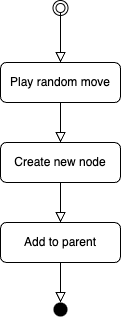

The diagram above was exported from draw.io. Its source (the exported page's mxGraphModel, read from the mxfile embedded in the PNG):
<mxGraphModel dx="984" dy="747" grid="1" gridSize="10" guides="1" tooltips="1" connect="1" arrows="1" fold="1" page="1" pageScale="1" pageWidth="1600" pageHeight="1200" math="0" shadow="0">
  <root>
    <mxCell id="0" />
    <mxCell id="1" parent="0" />
    <mxCell id="EghsvjDyHwBVvN8jaxBa-1" value="" style="rounded=0;html=1;jettySize=auto;orthogonalLoop=1;fontSize=11;endArrow=block;endFill=0;endSize=8;strokeWidth=1;shadow=0;labelBackgroundColor=none;edgeStyle=orthogonalEdgeStyle;" edge="1" parent="1">
      <mxGeometry relative="1" as="geometry">
        <mxPoint x="370" y="180" as="sourcePoint" />
        <mxPoint x="370" y="230" as="targetPoint" />
      </mxGeometry>
    </mxCell>
    <mxCell id="EghsvjDyHwBVvN8jaxBa-5" style="edgeStyle=orthogonalEdgeStyle;shape=connector;rounded=0;orthogonalLoop=1;jettySize=auto;html=1;exitX=0.5;exitY=1;exitDx=0;exitDy=0;entryX=0.5;entryY=0;entryDx=0;entryDy=0;shadow=0;strokeColor=default;strokeWidth=1;align=center;verticalAlign=middle;fontFamily=Helvetica;fontSize=11;fontColor=default;labelBackgroundColor=none;endArrow=block;endFill=0;endSize=8;" edge="1" parent="1" source="EghsvjDyHwBVvN8jaxBa-6" target="EghsvjDyHwBVvN8jaxBa-10">
      <mxGeometry relative="1" as="geometry" />
    </mxCell>
    <mxCell id="EghsvjDyHwBVvN8jaxBa-6" value="Create new node" style="rounded=1;whiteSpace=wrap;html=1;fontSize=12;glass=0;strokeWidth=1;shadow=0;" vertex="1" parent="1">
      <mxGeometry x="310" y="310" width="120" height="40" as="geometry" />
    </mxCell>
    <mxCell id="EghsvjDyHwBVvN8jaxBa-7" value="" style="ellipse;shape=doubleEllipse;whiteSpace=wrap;html=1;aspect=fixed;align=center;verticalAlign=middle;fontFamily=Helvetica;fontSize=22;fontColor=default;labelBackgroundColor=none;autosize=1;resizable=1;fillColor=none;gradientColor=none;movable=1;rotatable=1;deletable=1;editable=1;locked=0;connectable=1;" vertex="1" parent="1">
      <mxGeometry x="362.5" y="168" width="15" height="15" as="geometry" />
    </mxCell>
    <mxCell id="EghsvjDyHwBVvN8jaxBa-15" style="edgeStyle=orthogonalEdgeStyle;shape=connector;rounded=0;orthogonalLoop=1;jettySize=auto;html=1;exitX=0.5;exitY=1;exitDx=0;exitDy=0;shadow=0;strokeColor=default;strokeWidth=1;align=center;verticalAlign=middle;fontFamily=Helvetica;fontSize=11;fontColor=default;labelBackgroundColor=none;endArrow=block;endFill=0;endSize=8;" edge="1" parent="1" source="EghsvjDyHwBVvN8jaxBa-10">
      <mxGeometry relative="1" as="geometry">
        <mxPoint x="370" y="470" as="targetPoint" />
      </mxGeometry>
    </mxCell>
    <mxCell id="EghsvjDyHwBVvN8jaxBa-10" value="Add to parent" style="rounded=1;whiteSpace=wrap;html=1;fontSize=12;glass=0;strokeWidth=1;shadow=0;" vertex="1" parent="1">
      <mxGeometry x="310" y="390" width="120" height="40" as="geometry" />
    </mxCell>
    <mxCell id="EghsvjDyHwBVvN8jaxBa-12" style="edgeStyle=orthogonalEdgeStyle;shape=connector;rounded=0;orthogonalLoop=1;jettySize=auto;html=1;exitX=0.5;exitY=1;exitDx=0;exitDy=0;shadow=0;strokeColor=default;strokeWidth=1;align=center;verticalAlign=middle;fontFamily=Helvetica;fontSize=11;fontColor=default;labelBackgroundColor=none;endArrow=block;endFill=0;endSize=8;" edge="1" parent="1" source="EghsvjDyHwBVvN8jaxBa-11" target="EghsvjDyHwBVvN8jaxBa-6">
      <mxGeometry relative="1" as="geometry" />
    </mxCell>
    <mxCell id="EghsvjDyHwBVvN8jaxBa-11" value="Play random move" style="rounded=1;whiteSpace=wrap;html=1;fontSize=12;glass=0;strokeWidth=1;shadow=0;" vertex="1" parent="1">
      <mxGeometry x="310" y="230" width="120" height="40" as="geometry" />
    </mxCell>
    <mxCell id="EghsvjDyHwBVvN8jaxBa-14" value="" style="shape=waypoint;sketch=0;fillStyle=solid;size=6;pointerEvents=1;points=[];fillColor=none;resizable=0;rotatable=0;perimeter=centerPerimeter;snapToPoint=1;align=center;verticalAlign=middle;fontFamily=Helvetica;fontSize=22;fontColor=default;labelBackgroundColor=none;autosize=1;strokeWidth=5;" vertex="1" parent="1">
      <mxGeometry x="345" y="457" width="50" height="40" as="geometry" />
    </mxCell>
  </root>
</mxGraphModel>